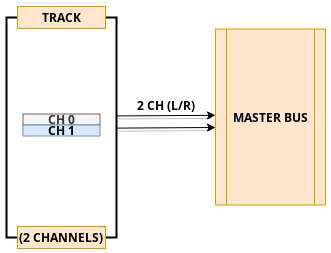

The diagram above was exported from draw.io. Its source (the exported page's mxGraphModel, read from the mxfile embedded in the PNG):
<mxGraphModel dx="949" dy="765" grid="1" gridSize="11" guides="1" tooltips="1" connect="1" arrows="1" fold="1" page="1" pageScale="1" pageWidth="1100" pageHeight="850" math="0" shadow="0">
  <root>
    <mxCell id="0" />
    <mxCell id="1" parent="0" />
    <mxCell id="QsDfuynZKd-EgO3k6V33-31" value="&lt;b&gt;MASTER BUS&lt;/b&gt;" style="shape=process;whiteSpace=wrap;html=1;backgroundOutline=1;fillColor=#ffe6cc;strokeColor=#d79b00;" parent="1" vertex="1">
      <mxGeometry x="638" y="220.5" width="110" height="176" as="geometry" />
    </mxCell>
    <mxCell id="tTSGS9VskgyrnwpytvUf-31" value="&lt;b&gt;CH 0&lt;/b&gt;" style="rounded=0;whiteSpace=wrap;html=1;fillColor=#f5f5f5;strokeColor=#666666;fontColor=#333333;" parent="1" vertex="1">
      <mxGeometry x="445.5" y="305.5" width="77" height="11" as="geometry" />
    </mxCell>
    <mxCell id="tTSGS9VskgyrnwpytvUf-32" value="&lt;b&gt;CH 1&lt;br&gt;&lt;/b&gt;" style="rounded=0;whiteSpace=wrap;html=1;fillColor=#dae8fc;strokeColor=#6c8ebf;" parent="1" vertex="1">
      <mxGeometry x="445.5" y="316.5" width="77" height="11" as="geometry" />
    </mxCell>
    <mxCell id="tTSGS9VskgyrnwpytvUf-75" value="" style="strokeWidth=2;html=1;shape=mxgraph.flowchart.annotation_1;align=left;pointerEvents=1;labelBackgroundColor=none;fontColor=#000000;" parent="1" vertex="1">
      <mxGeometry x="429" y="209" width="22" height="220" as="geometry" />
    </mxCell>
    <mxCell id="tTSGS9VskgyrnwpytvUf-76" value="" style="strokeWidth=2;html=1;shape=mxgraph.flowchart.annotation_1;align=left;pointerEvents=1;labelBackgroundColor=none;fontColor=#000000;rotation=-180;" parent="1" vertex="1">
      <mxGeometry x="517" y="209" width="22" height="220" as="geometry" />
    </mxCell>
    <mxCell id="tTSGS9VskgyrnwpytvUf-77" value="&lt;b&gt;TRACK&lt;/b&gt;" style="rounded=0;whiteSpace=wrap;html=1;labelBackgroundColor=none;fillColor=#ffe6cc;strokeColor=#d79b00;" parent="1" vertex="1">
      <mxGeometry x="440" y="198" width="88" height="22" as="geometry" />
    </mxCell>
    <mxCell id="tTSGS9VskgyrnwpytvUf-78" value="&lt;b&gt;(2 CHANNELS)&lt;/b&gt;" style="rounded=0;whiteSpace=wrap;html=1;labelBackgroundColor=none;fillColor=#ffe6cc;strokeColor=#d79b00;" parent="1" vertex="1">
      <mxGeometry x="440" y="418" width="88" height="22" as="geometry" />
    </mxCell>
    <mxCell id="S3dKvSmbcWa6TCbZuZFm-1" value="" style="endArrow=classic;html=1;shadow=1;strokeColor=#000000;fontColor=#000000;" parent="1" edge="1">
      <mxGeometry width="50" height="50" relative="1" as="geometry">
        <mxPoint x="539" y="319.6200000000001" as="sourcePoint" />
        <mxPoint x="638" y="319" as="targetPoint" />
      </mxGeometry>
    </mxCell>
    <mxCell id="S3dKvSmbcWa6TCbZuZFm-2" value="" style="endArrow=classic;html=1;shadow=1;fontColor=#000000;fillColor=none;" parent="1" edge="1">
      <mxGeometry width="50" height="50" relative="1" as="geometry">
        <mxPoint x="539" y="307.4400000000001" as="sourcePoint" />
        <mxPoint x="638" y="306.82" as="targetPoint" />
      </mxGeometry>
    </mxCell>
    <mxCell id="S3dKvSmbcWa6TCbZuZFm-3" value="&lt;b&gt;2 CH (L/R)&lt;/b&gt;" style="text;html=1;align=center;verticalAlign=middle;resizable=0;points=[];autosize=1;fontColor=#000000;" parent="1" vertex="1">
      <mxGeometry x="550" y="286" width="77" height="22" as="geometry" />
    </mxCell>
  </root>
</mxGraphModel>